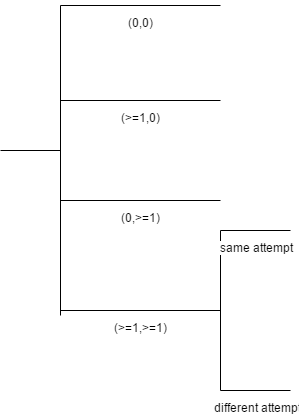

The diagram above was exported from draw.io. Its source (the exported page's mxGraphModel, read from the mxfile embedded in the PNG):
<mxGraphModel dx="1042" dy="481" grid="1" gridSize="10" guides="1" tooltips="1" connect="1" arrows="1" fold="1" page="1" pageScale="1" pageWidth="850" pageHeight="1100" background="#ffffff" math="0" shadow="0">
  <root>
    <mxCell id="0" />
    <mxCell id="1" parent="0" />
    <mxCell id="68d0bff9942ff92b-5" value="" style="line;strokeWidth=1;html=1;perimeter=backbonePerimeter;points=[];outlineConnect=0;perimeterSpacing=0;" vertex="1" parent="1">
      <mxGeometry x="220" y="220" width="60" height="10" as="geometry" />
    </mxCell>
    <mxCell id="68d0bff9942ff92b-6" value="" style="line;strokeWidth=1;direction=south;html=1;perimeter=backbonePerimeter;points=[];outlineConnect=0;perimeterSpacing=0;" vertex="1" parent="1">
      <mxGeometry x="275" y="80" width="10" height="310" as="geometry" />
    </mxCell>
    <mxCell id="68d0bff9942ff92b-7" value="(0,0)" style="line;strokeWidth=1;html=1;perimeter=backbonePerimeter;points=[];outlineConnect=0;perimeterSpacing=0;" vertex="1" parent="1">
      <mxGeometry x="280" y="75" width="160" height="10" as="geometry" />
    </mxCell>
    <mxCell id="68d0bff9942ff92b-8" value="(&amp;gt;=1,0)" style="line;strokeWidth=1;html=1;perimeter=backbonePerimeter;points=[];outlineConnect=0;perimeterSpacing=0;" vertex="1" parent="1">
      <mxGeometry x="280" y="170" width="160" height="10" as="geometry" />
    </mxCell>
    <mxCell id="68d0bff9942ff92b-9" value="(0,&amp;gt;=1)" style="line;strokeWidth=1;html=1;perimeter=backbonePerimeter;points=[];outlineConnect=0;perimeterSpacing=0;" vertex="1" parent="1">
      <mxGeometry x="280" y="270" width="160" height="10" as="geometry" />
    </mxCell>
    <mxCell id="68d0bff9942ff92b-10" value="(&amp;gt;=1,&amp;gt;=1)" style="line;strokeWidth=1;html=1;perimeter=backbonePerimeter;points=[];outlineConnect=0;perimeterSpacing=0;" vertex="1" parent="1">
      <mxGeometry x="280" y="380" width="160" height="10" as="geometry" />
    </mxCell>
    <mxCell id="68d0bff9942ff92b-11" value="" style="line;strokeWidth=1;direction=south;html=1;" vertex="1" parent="1">
      <mxGeometry x="435" y="305" width="10" height="160" as="geometry" />
    </mxCell>
    <mxCell id="68d0bff9942ff92b-12" value="same attempt" style="line;strokeWidth=1;html=1;perimeter=backbonePerimeter;points=[];outlineConnect=0;" vertex="1" parent="1">
      <mxGeometry x="440" y="300" width="70" height="10" as="geometry" />
    </mxCell>
    <mxCell id="68d0bff9942ff92b-13" value="different attempt" style="line;strokeWidth=1;html=1;perimeter=backbonePerimeter;points=[];outlineConnect=0;" vertex="1" parent="1">
      <mxGeometry x="440" y="460" width="70" height="10" as="geometry" />
    </mxCell>
  </root>
</mxGraphModel>